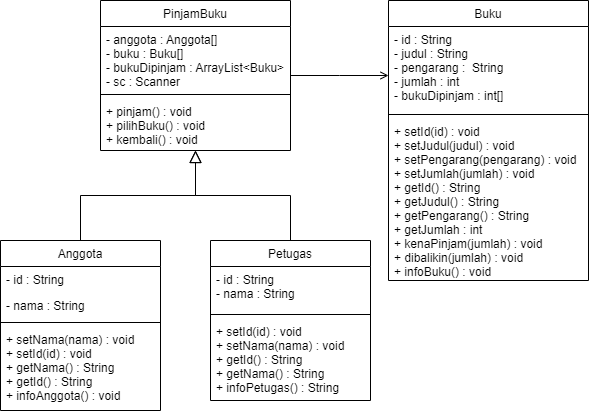

The diagram above was exported from draw.io. Its source (the exported page's mxGraphModel, read from the mxfile embedded in the PNG):
<mxGraphModel dx="1085" dy="599" grid="1" gridSize="10" guides="1" tooltips="1" connect="1" arrows="1" fold="1" page="1" pageScale="1" pageWidth="827" pageHeight="1169" math="0" shadow="0">
  <root>
    <mxCell id="WIyWlLk6GJQsqaUBKTNV-0" />
    <mxCell id="WIyWlLk6GJQsqaUBKTNV-1" parent="WIyWlLk6GJQsqaUBKTNV-0" />
    <mxCell id="zkfFHV4jXpPFQw0GAbJ--0" value="PinjamBuku" style="swimlane;fontStyle=0;align=center;verticalAlign=top;childLayout=stackLayout;horizontal=1;startSize=26;horizontalStack=0;resizeParent=1;resizeLast=0;collapsible=1;marginBottom=0;rounded=0;shadow=0;strokeWidth=1;" parent="WIyWlLk6GJQsqaUBKTNV-1" vertex="1">
      <mxGeometry x="220" y="120" width="190" height="150" as="geometry">
        <mxRectangle x="230" y="140" width="160" height="26" as="alternateBounds" />
      </mxGeometry>
    </mxCell>
    <mxCell id="zkfFHV4jXpPFQw0GAbJ--3" value="- anggota : Anggota[]&#10;- buku : Buku[]&#10;- bukuDipinjam : ArrayList&lt;Buku&gt;&#10;- sc : Scanner" style="text;align=left;verticalAlign=top;spacingLeft=4;spacingRight=4;overflow=hidden;rotatable=0;points=[[0,0.5],[1,0.5]];portConstraint=eastwest;rounded=0;shadow=0;html=0;" parent="zkfFHV4jXpPFQw0GAbJ--0" vertex="1">
      <mxGeometry y="26" width="190" height="64" as="geometry" />
    </mxCell>
    <mxCell id="zkfFHV4jXpPFQw0GAbJ--4" value="" style="line;html=1;strokeWidth=1;align=left;verticalAlign=middle;spacingTop=-1;spacingLeft=3;spacingRight=3;rotatable=0;labelPosition=right;points=[];portConstraint=eastwest;" parent="zkfFHV4jXpPFQw0GAbJ--0" vertex="1">
      <mxGeometry y="90" width="190" height="8" as="geometry" />
    </mxCell>
    <mxCell id="zkfFHV4jXpPFQw0GAbJ--5" value="+ pinjam() : void&#10;+ pilihBuku() : void&#10;+ kembali() : void" style="text;align=left;verticalAlign=top;spacingLeft=4;spacingRight=4;overflow=hidden;rotatable=0;points=[[0,0.5],[1,0.5]];portConstraint=eastwest;" parent="zkfFHV4jXpPFQw0GAbJ--0" vertex="1">
      <mxGeometry y="98" width="190" height="52" as="geometry" />
    </mxCell>
    <mxCell id="zkfFHV4jXpPFQw0GAbJ--6" value="Anggota" style="swimlane;fontStyle=0;align=center;verticalAlign=top;childLayout=stackLayout;horizontal=1;startSize=26;horizontalStack=0;resizeParent=1;resizeLast=0;collapsible=1;marginBottom=0;rounded=0;shadow=0;strokeWidth=1;" parent="WIyWlLk6GJQsqaUBKTNV-1" vertex="1">
      <mxGeometry x="120" y="360" width="160" height="170" as="geometry">
        <mxRectangle x="130" y="380" width="160" height="26" as="alternateBounds" />
      </mxGeometry>
    </mxCell>
    <mxCell id="zkfFHV4jXpPFQw0GAbJ--7" value="- id : String" style="text;align=left;verticalAlign=top;spacingLeft=4;spacingRight=4;overflow=hidden;rotatable=0;points=[[0,0.5],[1,0.5]];portConstraint=eastwest;" parent="zkfFHV4jXpPFQw0GAbJ--6" vertex="1">
      <mxGeometry y="26" width="160" height="26" as="geometry" />
    </mxCell>
    <mxCell id="zkfFHV4jXpPFQw0GAbJ--8" value="- nama : String" style="text;align=left;verticalAlign=top;spacingLeft=4;spacingRight=4;overflow=hidden;rotatable=0;points=[[0,0.5],[1,0.5]];portConstraint=eastwest;rounded=0;shadow=0;html=0;" parent="zkfFHV4jXpPFQw0GAbJ--6" vertex="1">
      <mxGeometry y="52" width="160" height="26" as="geometry" />
    </mxCell>
    <mxCell id="zkfFHV4jXpPFQw0GAbJ--9" value="" style="line;html=1;strokeWidth=1;align=left;verticalAlign=middle;spacingTop=-1;spacingLeft=3;spacingRight=3;rotatable=0;labelPosition=right;points=[];portConstraint=eastwest;" parent="zkfFHV4jXpPFQw0GAbJ--6" vertex="1">
      <mxGeometry y="78" width="160" height="8" as="geometry" />
    </mxCell>
    <mxCell id="zkfFHV4jXpPFQw0GAbJ--11" value="+ setNama(nama) : void&#10;+ setId(id) : void&#10;+ getNama() : String&#10;+ getId() : String&#10;+ infoAnggota() : void" style="text;align=left;verticalAlign=top;spacingLeft=4;spacingRight=4;overflow=hidden;rotatable=0;points=[[0,0.5],[1,0.5]];portConstraint=eastwest;" parent="zkfFHV4jXpPFQw0GAbJ--6" vertex="1">
      <mxGeometry y="86" width="160" height="84" as="geometry" />
    </mxCell>
    <mxCell id="zkfFHV4jXpPFQw0GAbJ--12" value="" style="endArrow=block;endSize=10;endFill=0;shadow=0;strokeWidth=1;rounded=0;edgeStyle=elbowEdgeStyle;elbow=vertical;" parent="WIyWlLk6GJQsqaUBKTNV-1" source="zkfFHV4jXpPFQw0GAbJ--6" target="zkfFHV4jXpPFQw0GAbJ--0" edge="1">
      <mxGeometry width="160" relative="1" as="geometry">
        <mxPoint x="200" y="203" as="sourcePoint" />
        <mxPoint x="200" y="203" as="targetPoint" />
      </mxGeometry>
    </mxCell>
    <mxCell id="zkfFHV4jXpPFQw0GAbJ--13" value="Petugas" style="swimlane;fontStyle=0;align=center;verticalAlign=top;childLayout=stackLayout;horizontal=1;startSize=26;horizontalStack=0;resizeParent=1;resizeLast=0;collapsible=1;marginBottom=0;rounded=0;shadow=0;strokeWidth=1;" parent="WIyWlLk6GJQsqaUBKTNV-1" vertex="1">
      <mxGeometry x="330" y="360" width="160" height="160" as="geometry">
        <mxRectangle x="340" y="380" width="170" height="26" as="alternateBounds" />
      </mxGeometry>
    </mxCell>
    <mxCell id="zkfFHV4jXpPFQw0GAbJ--14" value="- id : String&#10;- nama : String&#10;" style="text;align=left;verticalAlign=top;spacingLeft=4;spacingRight=4;overflow=hidden;rotatable=0;points=[[0,0.5],[1,0.5]];portConstraint=eastwest;" parent="zkfFHV4jXpPFQw0GAbJ--13" vertex="1">
      <mxGeometry y="26" width="160" height="44" as="geometry" />
    </mxCell>
    <mxCell id="zkfFHV4jXpPFQw0GAbJ--15" value="" style="line;html=1;strokeWidth=1;align=left;verticalAlign=middle;spacingTop=-1;spacingLeft=3;spacingRight=3;rotatable=0;labelPosition=right;points=[];portConstraint=eastwest;" parent="zkfFHV4jXpPFQw0GAbJ--13" vertex="1">
      <mxGeometry y="70" width="160" height="8" as="geometry" />
    </mxCell>
    <mxCell id="ZCJs97bqfhk2D8AOK2Mg-1" value="+ setId(id) : void&#10;+ setNama(nama) : void&#10;+ getId() : String&#10;+ getNama() : String&#10;+ infoPetugas() : String" style="text;align=left;verticalAlign=top;spacingLeft=4;spacingRight=4;overflow=hidden;rotatable=0;points=[[0,0.5],[1,0.5]];portConstraint=eastwest;" vertex="1" parent="zkfFHV4jXpPFQw0GAbJ--13">
      <mxGeometry y="78" width="160" height="82" as="geometry" />
    </mxCell>
    <mxCell id="zkfFHV4jXpPFQw0GAbJ--16" value="" style="endArrow=block;endSize=10;endFill=0;shadow=0;strokeWidth=1;rounded=0;edgeStyle=elbowEdgeStyle;elbow=vertical;" parent="WIyWlLk6GJQsqaUBKTNV-1" source="zkfFHV4jXpPFQw0GAbJ--13" target="zkfFHV4jXpPFQw0GAbJ--0" edge="1">
      <mxGeometry width="160" relative="1" as="geometry">
        <mxPoint x="210" y="373" as="sourcePoint" />
        <mxPoint x="310" y="271" as="targetPoint" />
      </mxGeometry>
    </mxCell>
    <mxCell id="zkfFHV4jXpPFQw0GAbJ--17" value="Buku" style="swimlane;fontStyle=0;align=center;verticalAlign=top;childLayout=stackLayout;horizontal=1;startSize=26;horizontalStack=0;resizeParent=1;resizeLast=0;collapsible=1;marginBottom=0;rounded=0;shadow=0;strokeWidth=1;" parent="WIyWlLk6GJQsqaUBKTNV-1" vertex="1">
      <mxGeometry x="508" y="120" width="200" height="280" as="geometry">
        <mxRectangle x="550" y="140" width="160" height="26" as="alternateBounds" />
      </mxGeometry>
    </mxCell>
    <mxCell id="zkfFHV4jXpPFQw0GAbJ--18" value="- id : String&#10;- judul : String&#10;- pengarang :  String&#10;- jumlah : int&#10;- bukuDipinjam : int[]" style="text;align=left;verticalAlign=top;spacingLeft=4;spacingRight=4;overflow=hidden;rotatable=0;points=[[0,0.5],[1,0.5]];portConstraint=eastwest;" parent="zkfFHV4jXpPFQw0GAbJ--17" vertex="1">
      <mxGeometry y="26" width="200" height="84" as="geometry" />
    </mxCell>
    <mxCell id="zkfFHV4jXpPFQw0GAbJ--23" value="" style="line;html=1;strokeWidth=1;align=left;verticalAlign=middle;spacingTop=-1;spacingLeft=3;spacingRight=3;rotatable=0;labelPosition=right;points=[];portConstraint=eastwest;" parent="zkfFHV4jXpPFQw0GAbJ--17" vertex="1">
      <mxGeometry y="110" width="200" height="8" as="geometry" />
    </mxCell>
    <mxCell id="zkfFHV4jXpPFQw0GAbJ--24" value="+ setId(id) : void&#10;+ setJudul(judul) : void&#10;+ setPengarang(pengarang) : void&#10;+ setJumlah(jumlah) : void&#10;+ getId() : String&#10;+ getJudul() : String&#10;+ getPengarang() : String&#10;+ getJumlah : int&#10;+ kenaPinjam(jumlah) : void&#10;+ dibalikin(jumlah) : void&#10;+ infoBuku() : void" style="text;align=left;verticalAlign=top;spacingLeft=4;spacingRight=4;overflow=hidden;rotatable=0;points=[[0,0.5],[1,0.5]];portConstraint=eastwest;" parent="zkfFHV4jXpPFQw0GAbJ--17" vertex="1">
      <mxGeometry y="118" width="200" height="162" as="geometry" />
    </mxCell>
    <mxCell id="zkfFHV4jXpPFQw0GAbJ--26" value="" style="endArrow=open;shadow=0;strokeWidth=1;rounded=0;endFill=1;edgeStyle=elbowEdgeStyle;elbow=vertical;" parent="WIyWlLk6GJQsqaUBKTNV-1" source="zkfFHV4jXpPFQw0GAbJ--0" target="zkfFHV4jXpPFQw0GAbJ--17" edge="1">
      <mxGeometry x="0.5" y="41" relative="1" as="geometry">
        <mxPoint x="380" y="192" as="sourcePoint" />
        <mxPoint x="540" y="192" as="targetPoint" />
        <mxPoint x="-40" y="32" as="offset" />
      </mxGeometry>
    </mxCell>
  </root>
</mxGraphModel>